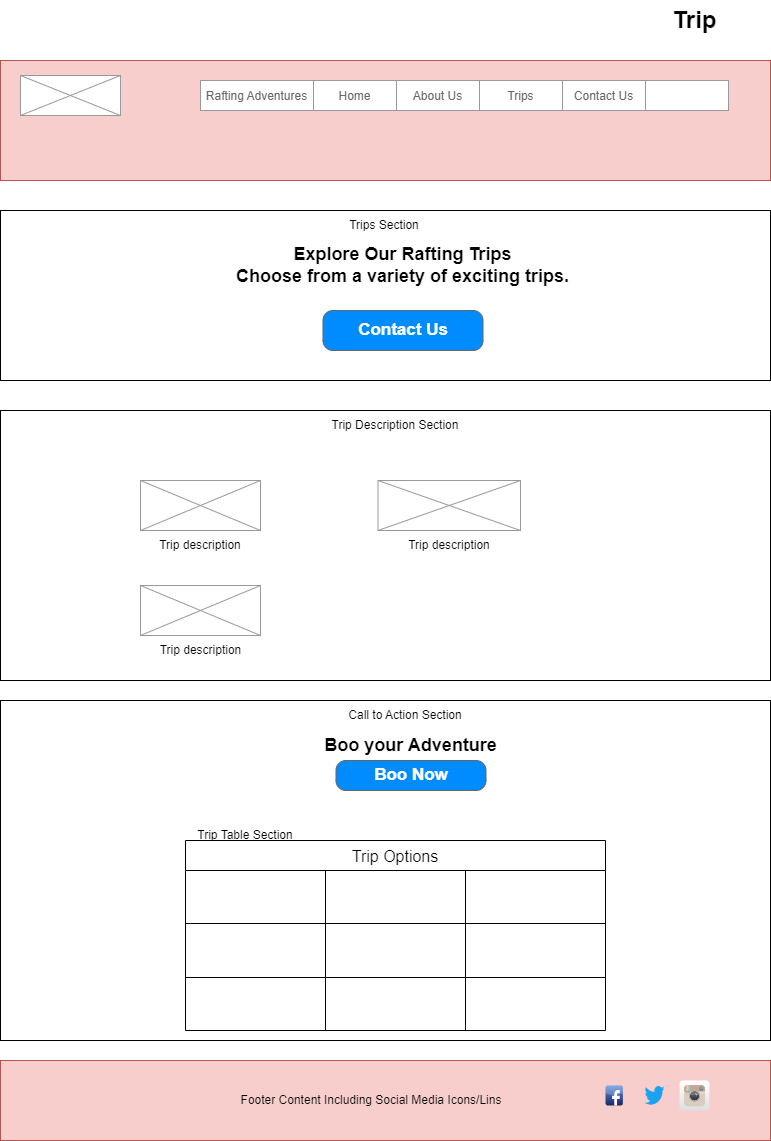

The diagram above was exported from draw.io. Its source (the exported page's mxGraphModel, read from the mxfile embedded in the PNG):
<mxGraphModel dx="872" dy="481" grid="1" gridSize="10" guides="1" tooltips="1" connect="1" arrows="1" fold="1" page="1" pageScale="1" pageWidth="827" pageHeight="1169" math="0" shadow="0">
  <root>
    <mxCell id="0" />
    <mxCell id="1" parent="0" />
    <mxCell id="azlTq8na1hx2yzrEBavu-1" value="" style="rounded=0;whiteSpace=wrap;html=1;fillColor=#f8cecc;strokeColor=#b85450;" vertex="1" parent="1">
      <mxGeometry x="30" y="60" width="770" height="120" as="geometry" />
    </mxCell>
    <mxCell id="azlTq8na1hx2yzrEBavu-2" value="Trip" style="text;strokeColor=none;fillColor=none;html=1;fontSize=24;fontStyle=1;verticalAlign=middle;align=center;" vertex="1" parent="1">
      <mxGeometry x="674" width="100" height="40" as="geometry" />
    </mxCell>
    <mxCell id="azlTq8na1hx2yzrEBavu-3" value="" style="strokeWidth=1;shadow=0;dashed=0;align=center;html=1;shape=mxgraph.mockup.forms.rrect;rSize=0;strokeColor=#999999;" vertex="1" parent="1">
      <mxGeometry x="260" y="80" width="498" height="30" as="geometry" />
    </mxCell>
    <mxCell id="azlTq8na1hx2yzrEBavu-4" value="&lt;font style=&quot;font-size: 12px;&quot;&gt;Rafting Adventures&lt;/font&gt;" style="strokeColor=inherit;fillColor=inherit;gradientColor=inherit;strokeWidth=1;shadow=0;dashed=0;align=center;html=1;shape=mxgraph.mockup.forms.rrect;rSize=0;fontSize=17;fontColor=#666666;whiteSpace=wrap;" vertex="1" parent="azlTq8na1hx2yzrEBavu-3">
      <mxGeometry x="-30" width="113" height="30" as="geometry" />
    </mxCell>
    <mxCell id="azlTq8na1hx2yzrEBavu-5" value="&lt;font style=&quot;font-size: 12px;&quot;&gt;Home&lt;/font&gt;" style="strokeColor=inherit;fillColor=inherit;gradientColor=inherit;strokeWidth=1;shadow=0;dashed=0;align=center;html=1;shape=mxgraph.mockup.forms.rrect;rSize=0;fontSize=17;fontColor=#666666;whiteSpace=wrap;" vertex="1" parent="azlTq8na1hx2yzrEBavu-3">
      <mxGeometry x="83" width="83" height="30" as="geometry" />
    </mxCell>
    <mxCell id="azlTq8na1hx2yzrEBavu-6" value="&lt;font style=&quot;font-size: 12px;&quot;&gt;About Us&lt;/font&gt;" style="strokeColor=inherit;fillColor=inherit;gradientColor=inherit;strokeWidth=1;shadow=0;dashed=0;align=center;html=1;shape=mxgraph.mockup.forms.rrect;rSize=0;fontSize=17;fontColor=#666666;whiteSpace=wrap;" vertex="1" parent="azlTq8na1hx2yzrEBavu-3">
      <mxGeometry x="166" width="83" height="30" as="geometry" />
    </mxCell>
    <mxCell id="azlTq8na1hx2yzrEBavu-7" value="&lt;font style=&quot;font-size: 12px;&quot;&gt;Trips&lt;/font&gt;" style="strokeColor=inherit;fillColor=inherit;gradientColor=inherit;strokeWidth=1;shadow=0;dashed=0;align=center;html=1;shape=mxgraph.mockup.forms.rrect;rSize=0;fontSize=17;fontColor=#666666;whiteSpace=wrap;" vertex="1" parent="azlTq8na1hx2yzrEBavu-3">
      <mxGeometry x="249" width="83" height="30" as="geometry" />
    </mxCell>
    <mxCell id="azlTq8na1hx2yzrEBavu-8" value="&lt;font style=&quot;font-size: 12px;&quot;&gt;Contact Us&lt;/font&gt;" style="strokeColor=inherit;fillColor=inherit;gradientColor=inherit;strokeWidth=1;shadow=0;dashed=0;align=center;html=1;shape=mxgraph.mockup.forms.rrect;rSize=0;fontSize=17;fontColor=#666666;whiteSpace=wrap;" vertex="1" parent="azlTq8na1hx2yzrEBavu-3">
      <mxGeometry x="332" width="83" height="30" as="geometry" />
    </mxCell>
    <mxCell id="azlTq8na1hx2yzrEBavu-10" value="" style="rounded=0;whiteSpace=wrap;html=1;" vertex="1" parent="1">
      <mxGeometry x="30" y="210" width="770" height="170" as="geometry" />
    </mxCell>
    <mxCell id="azlTq8na1hx2yzrEBavu-11" value="" style="rounded=0;whiteSpace=wrap;html=1;" vertex="1" parent="1">
      <mxGeometry x="30" y="410" width="770" height="270" as="geometry" />
    </mxCell>
    <mxCell id="azlTq8na1hx2yzrEBavu-13" value="" style="rounded=0;whiteSpace=wrap;html=1;fillColor=#f8cecc;strokeColor=#b85450;" vertex="1" parent="1">
      <mxGeometry x="30" y="1060" width="770" height="80" as="geometry" />
    </mxCell>
    <mxCell id="azlTq8na1hx2yzrEBavu-14" value="Trips Section" style="text;html=1;align=center;verticalAlign=middle;whiteSpace=wrap;rounded=0;" vertex="1" parent="1">
      <mxGeometry x="369" y="210" width="90" height="30" as="geometry" />
    </mxCell>
    <mxCell id="azlTq8na1hx2yzrEBavu-15" value="&lt;h3&gt;&lt;font style=&quot;font-size: 18px;&quot;&gt;Explore Our Rafting Trips&lt;br&gt;Choose from a variety of exciting trips.&lt;/font&gt;&lt;/h3&gt;" style="text;html=1;align=center;verticalAlign=middle;whiteSpace=wrap;rounded=0;fontFamily=Helvetica;" vertex="1" parent="1">
      <mxGeometry x="250" y="250" width="365" height="30" as="geometry" />
    </mxCell>
    <mxCell id="azlTq8na1hx2yzrEBavu-16" value="Contact Us" style="strokeWidth=1;shadow=0;dashed=0;align=center;html=1;shape=mxgraph.mockup.buttons.button;strokeColor=#666666;fontColor=#ffffff;mainText=;buttonStyle=round;fontSize=17;fontStyle=1;fillColor=#008cff;whiteSpace=wrap;" vertex="1" parent="1">
      <mxGeometry x="352.5" y="310" width="160" height="40" as="geometry" />
    </mxCell>
    <mxCell id="azlTq8na1hx2yzrEBavu-17" value="Trip Description Section" style="text;html=1;align=center;verticalAlign=middle;whiteSpace=wrap;rounded=0;" vertex="1" parent="1">
      <mxGeometry x="350" y="410" width="150" height="30" as="geometry" />
    </mxCell>
    <mxCell id="azlTq8na1hx2yzrEBavu-19" value="" style="verticalLabelPosition=bottom;shadow=0;dashed=0;align=center;html=1;verticalAlign=top;strokeWidth=1;shape=mxgraph.mockup.graphics.simpleIcon;strokeColor=#999999;" vertex="1" parent="1">
      <mxGeometry x="170" y="480" width="120" height="50" as="geometry" />
    </mxCell>
    <mxCell id="azlTq8na1hx2yzrEBavu-20" value="" style="verticalLabelPosition=bottom;shadow=0;dashed=0;align=center;html=1;verticalAlign=top;strokeWidth=1;shape=mxgraph.mockup.graphics.simpleIcon;strokeColor=#999999;" vertex="1" parent="1">
      <mxGeometry x="407.5" y="480" width="142.5" height="50" as="geometry" />
    </mxCell>
    <mxCell id="azlTq8na1hx2yzrEBavu-22" value="Trip description" style="text;html=1;align=center;verticalAlign=middle;whiteSpace=wrap;rounded=0;" vertex="1" parent="1">
      <mxGeometry x="180" y="530" width="100" height="30" as="geometry" />
    </mxCell>
    <mxCell id="azlTq8na1hx2yzrEBavu-25" value="Trip description" style="text;html=1;align=center;verticalAlign=middle;whiteSpace=wrap;rounded=0;" vertex="1" parent="1">
      <mxGeometry x="430" y="530" width="97.5" height="30" as="geometry" />
    </mxCell>
    <mxCell id="azlTq8na1hx2yzrEBavu-26" value="Trip description" style="text;html=1;align=center;verticalAlign=middle;whiteSpace=wrap;rounded=0;" vertex="1" parent="1">
      <mxGeometry x="180" y="635" width="101" height="30" as="geometry" />
    </mxCell>
    <mxCell id="azlTq8na1hx2yzrEBavu-27" value="" style="verticalLabelPosition=bottom;shadow=0;dashed=0;align=center;html=1;verticalAlign=top;strokeWidth=1;shape=mxgraph.mockup.graphics.simpleIcon;strokeColor=#999999;" vertex="1" parent="1">
      <mxGeometry x="170" y="585" width="120" height="50" as="geometry" />
    </mxCell>
    <mxCell id="azlTq8na1hx2yzrEBavu-36" value="" style="rounded=0;whiteSpace=wrap;html=1;" vertex="1" parent="1">
      <mxGeometry x="30" y="700" width="770" height="340" as="geometry" />
    </mxCell>
    <mxCell id="azlTq8na1hx2yzrEBavu-44" value="Call to Action Section" style="text;html=1;align=center;verticalAlign=middle;whiteSpace=wrap;rounded=0;" vertex="1" parent="1">
      <mxGeometry x="370" y="700" width="130" height="30" as="geometry" />
    </mxCell>
    <mxCell id="azlTq8na1hx2yzrEBavu-45" value="Boo Now" style="strokeWidth=1;shadow=0;dashed=0;align=center;html=1;shape=mxgraph.mockup.buttons.button;strokeColor=#666666;fontColor=#ffffff;mainText=;buttonStyle=round;fontSize=17;fontStyle=1;fillColor=#008cff;whiteSpace=wrap;" vertex="1" parent="1">
      <mxGeometry x="365.5" y="760" width="150" height="30" as="geometry" />
    </mxCell>
    <mxCell id="azlTq8na1hx2yzrEBavu-46" value="&lt;h3&gt;&lt;font style=&quot;font-size: 18px;&quot;&gt;Boo your Adventure&lt;/font&gt;&lt;/h3&gt;" style="text;html=1;align=center;verticalAlign=middle;whiteSpace=wrap;rounded=0;" vertex="1" parent="1">
      <mxGeometry x="340" y="730" width="201" height="30" as="geometry" />
    </mxCell>
    <mxCell id="azlTq8na1hx2yzrEBavu-47" value="Trip Options" style="shape=table;startSize=30;container=1;collapsible=0;childLayout=tableLayout;strokeColor=default;fontSize=16;" vertex="1" parent="1">
      <mxGeometry x="215" y="840" width="420" height="190" as="geometry" />
    </mxCell>
    <mxCell id="azlTq8na1hx2yzrEBavu-48" value="" style="shape=tableRow;horizontal=0;startSize=0;swimlaneHead=0;swimlaneBody=0;strokeColor=inherit;top=0;left=0;bottom=0;right=0;collapsible=0;dropTarget=0;fillColor=none;points=[[0,0.5],[1,0.5]];portConstraint=eastwest;fontSize=16;" vertex="1" parent="azlTq8na1hx2yzrEBavu-47">
      <mxGeometry y="30" width="420" height="53" as="geometry" />
    </mxCell>
    <mxCell id="azlTq8na1hx2yzrEBavu-49" value="" style="shape=partialRectangle;html=1;whiteSpace=wrap;connectable=0;strokeColor=inherit;overflow=hidden;fillColor=none;top=0;left=0;bottom=0;right=0;pointerEvents=1;fontSize=16;" vertex="1" parent="azlTq8na1hx2yzrEBavu-48">
      <mxGeometry width="140" height="53" as="geometry">
        <mxRectangle width="140" height="53" as="alternateBounds" />
      </mxGeometry>
    </mxCell>
    <mxCell id="azlTq8na1hx2yzrEBavu-50" value="" style="shape=partialRectangle;html=1;whiteSpace=wrap;connectable=0;strokeColor=inherit;overflow=hidden;fillColor=none;top=0;left=0;bottom=0;right=0;pointerEvents=1;fontSize=16;" vertex="1" parent="azlTq8na1hx2yzrEBavu-48">
      <mxGeometry x="140" width="140" height="53" as="geometry">
        <mxRectangle width="140" height="53" as="alternateBounds" />
      </mxGeometry>
    </mxCell>
    <mxCell id="azlTq8na1hx2yzrEBavu-51" value="" style="shape=partialRectangle;html=1;whiteSpace=wrap;connectable=0;strokeColor=inherit;overflow=hidden;fillColor=none;top=0;left=0;bottom=0;right=0;pointerEvents=1;fontSize=16;" vertex="1" parent="azlTq8na1hx2yzrEBavu-48">
      <mxGeometry x="280" width="140" height="53" as="geometry">
        <mxRectangle width="140" height="53" as="alternateBounds" />
      </mxGeometry>
    </mxCell>
    <mxCell id="azlTq8na1hx2yzrEBavu-52" value="" style="shape=tableRow;horizontal=0;startSize=0;swimlaneHead=0;swimlaneBody=0;strokeColor=inherit;top=0;left=0;bottom=0;right=0;collapsible=0;dropTarget=0;fillColor=none;points=[[0,0.5],[1,0.5]];portConstraint=eastwest;fontSize=16;" vertex="1" parent="azlTq8na1hx2yzrEBavu-47">
      <mxGeometry y="83" width="420" height="54" as="geometry" />
    </mxCell>
    <mxCell id="azlTq8na1hx2yzrEBavu-53" value="" style="shape=partialRectangle;html=1;whiteSpace=wrap;connectable=0;strokeColor=inherit;overflow=hidden;fillColor=none;top=0;left=0;bottom=0;right=0;pointerEvents=1;fontSize=16;" vertex="1" parent="azlTq8na1hx2yzrEBavu-52">
      <mxGeometry width="140" height="54" as="geometry">
        <mxRectangle width="140" height="54" as="alternateBounds" />
      </mxGeometry>
    </mxCell>
    <mxCell id="azlTq8na1hx2yzrEBavu-54" value="" style="shape=partialRectangle;html=1;whiteSpace=wrap;connectable=0;strokeColor=inherit;overflow=hidden;fillColor=none;top=0;left=0;bottom=0;right=0;pointerEvents=1;fontSize=16;" vertex="1" parent="azlTq8na1hx2yzrEBavu-52">
      <mxGeometry x="140" width="140" height="54" as="geometry">
        <mxRectangle width="140" height="54" as="alternateBounds" />
      </mxGeometry>
    </mxCell>
    <mxCell id="azlTq8na1hx2yzrEBavu-55" value="" style="shape=partialRectangle;html=1;whiteSpace=wrap;connectable=0;strokeColor=inherit;overflow=hidden;fillColor=none;top=0;left=0;bottom=0;right=0;pointerEvents=1;fontSize=16;" vertex="1" parent="azlTq8na1hx2yzrEBavu-52">
      <mxGeometry x="280" width="140" height="54" as="geometry">
        <mxRectangle width="140" height="54" as="alternateBounds" />
      </mxGeometry>
    </mxCell>
    <mxCell id="azlTq8na1hx2yzrEBavu-56" value="" style="shape=tableRow;horizontal=0;startSize=0;swimlaneHead=0;swimlaneBody=0;strokeColor=inherit;top=0;left=0;bottom=0;right=0;collapsible=0;dropTarget=0;fillColor=none;points=[[0,0.5],[1,0.5]];portConstraint=eastwest;fontSize=16;" vertex="1" parent="azlTq8na1hx2yzrEBavu-47">
      <mxGeometry y="137" width="420" height="53" as="geometry" />
    </mxCell>
    <mxCell id="azlTq8na1hx2yzrEBavu-57" value="" style="shape=partialRectangle;html=1;whiteSpace=wrap;connectable=0;strokeColor=inherit;overflow=hidden;fillColor=none;top=0;left=0;bottom=0;right=0;pointerEvents=1;fontSize=16;" vertex="1" parent="azlTq8na1hx2yzrEBavu-56">
      <mxGeometry width="140" height="53" as="geometry">
        <mxRectangle width="140" height="53" as="alternateBounds" />
      </mxGeometry>
    </mxCell>
    <mxCell id="azlTq8na1hx2yzrEBavu-58" value="" style="shape=partialRectangle;html=1;whiteSpace=wrap;connectable=0;strokeColor=inherit;overflow=hidden;fillColor=none;top=0;left=0;bottom=0;right=0;pointerEvents=1;fontSize=16;" vertex="1" parent="azlTq8na1hx2yzrEBavu-56">
      <mxGeometry x="140" width="140" height="53" as="geometry">
        <mxRectangle width="140" height="53" as="alternateBounds" />
      </mxGeometry>
    </mxCell>
    <mxCell id="azlTq8na1hx2yzrEBavu-59" value="" style="shape=partialRectangle;html=1;whiteSpace=wrap;connectable=0;strokeColor=inherit;overflow=hidden;fillColor=none;top=0;left=0;bottom=0;right=0;pointerEvents=1;fontSize=16;" vertex="1" parent="azlTq8na1hx2yzrEBavu-56">
      <mxGeometry x="280" width="140" height="53" as="geometry">
        <mxRectangle width="140" height="53" as="alternateBounds" />
      </mxGeometry>
    </mxCell>
    <mxCell id="azlTq8na1hx2yzrEBavu-60" value="Trip Table Section" style="text;html=1;align=center;verticalAlign=middle;whiteSpace=wrap;rounded=0;" vertex="1" parent="1">
      <mxGeometry x="220" y="820" width="110" height="30" as="geometry" />
    </mxCell>
    <mxCell id="azlTq8na1hx2yzrEBavu-62" value="Footer Content Including Social Media Icons/Lins" style="text;html=1;align=center;verticalAlign=middle;whiteSpace=wrap;rounded=0;" vertex="1" parent="1">
      <mxGeometry x="261" y="1085" width="280" height="30" as="geometry" />
    </mxCell>
    <mxCell id="azlTq8na1hx2yzrEBavu-65" value="" style="dashed=0;outlineConnect=0;html=1;align=center;labelPosition=center;verticalLabelPosition=bottom;verticalAlign=top;shape=mxgraph.webicons.instagram;gradientColor=#DFDEDE" vertex="1" parent="1">
      <mxGeometry x="709.1" y="1080" width="29.8" height="30" as="geometry" />
    </mxCell>
    <mxCell id="azlTq8na1hx2yzrEBavu-66" value="" style="dashed=0;outlineConnect=0;html=1;align=center;labelPosition=center;verticalLabelPosition=bottom;verticalAlign=top;shape=mxgraph.webicons.facebook;fillColor=#6294E4;gradientColor=#1A2665" vertex="1" parent="1">
      <mxGeometry x="635" y="1085" width="17.4" height="20" as="geometry" />
    </mxCell>
    <mxCell id="azlTq8na1hx2yzrEBavu-67" value="" style="dashed=0;outlineConnect=0;html=1;align=center;labelPosition=center;verticalLabelPosition=bottom;verticalAlign=top;shape=mxgraph.weblogos.twitter;fillColor=#1DA1F2;strokeColor=none" vertex="1" parent="1">
      <mxGeometry x="674" y="1085" width="20" height="20" as="geometry" />
    </mxCell>
    <mxCell id="azlTq8na1hx2yzrEBavu-68" value="" style="verticalLabelPosition=bottom;shadow=0;dashed=0;align=center;html=1;verticalAlign=top;strokeWidth=1;shape=mxgraph.mockup.graphics.simpleIcon;strokeColor=#999999;" vertex="1" parent="1">
      <mxGeometry x="50" y="75" width="100" height="40" as="geometry" />
    </mxCell>
  </root>
</mxGraphModel>